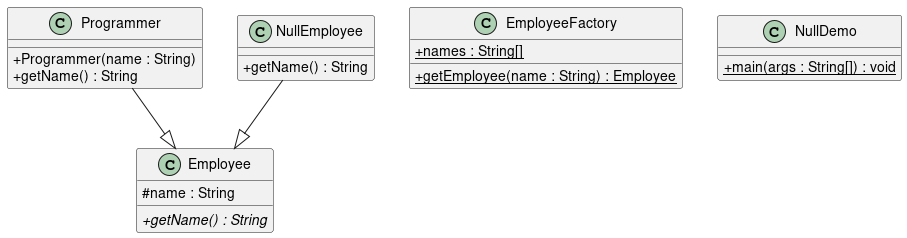

The diagram above was rendered by PlantUML. Its source (embedded in the PNG):
@startuml
skinparam classAttributeIconSize 0
class Employee{
# name : String
+ {abstract} getName() : String
}
class Programmer{
+ Programmer(name : String)
+ getName() : String
}
Programmer --|> Employee
class EmployeeFactory{
+ {static} names : String[]
+ {static} getEmployee(name : String) : Employee
}
class NullEmployee{
+ getName() : String
}
NullEmployee --|> Employee
class NullDemo{
+ {static} main(args : String[]) : void
}
@enduml